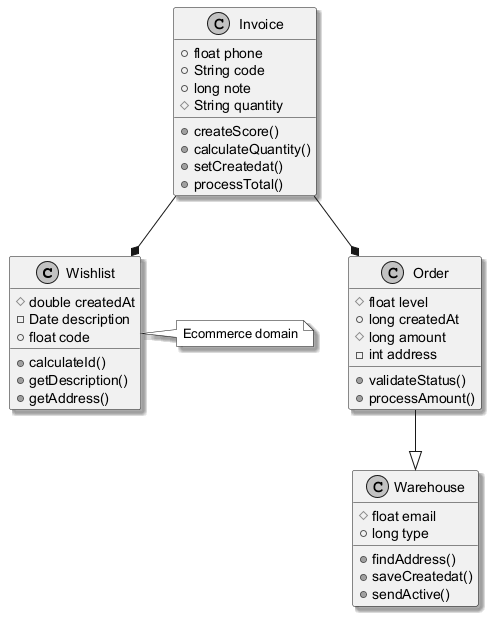

The diagram above was rendered by PlantUML. Its source (embedded in the PNG):
@startuml
skinparam monochrome true
skinparam shadowing true
class Wishlist {
  #double createdAt
  -Date description
  +float code
  +calculateId()
  +getDescription()
  +getAddress()
}
class Invoice {
  +float phone
  +String code
  +long note
  #String quantity
  +createScore()
  +calculateQuantity()
  +setCreatedat()
  +processTotal()
}
class Warehouse {
  #float email
  +long type
  +findAddress()
  +saveCreatedat()
  +sendActive()
}
class Order {
  #float level
  +long createdAt
  #long amount
  -int address
  +validateStatus()
  +processAmount()
}
Invoice --* Wishlist
Order --|> Warehouse
Invoice --* Order
note right of Wishlist : Ecommerce domain
@enduml